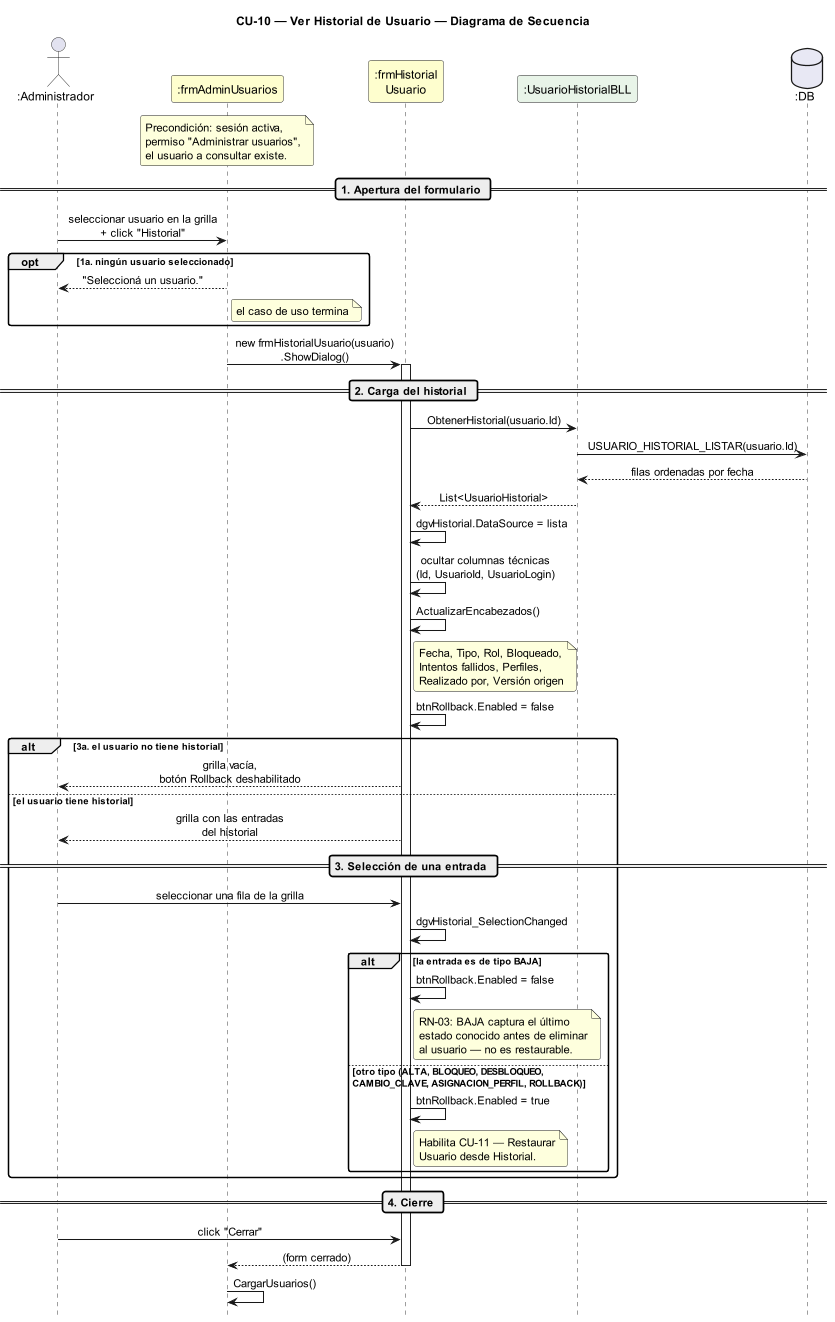

The diagram above was rendered by PlantUML. Its source (embedded in the PNG):
@startuml DiagramaSecuencia_CU10_VerHistorial

title CU-10 — Ver Historial de Usuario — Diagrama de Secuencia

skinparam shadowing false
skinparam roundcorner 6
skinparam sequenceArrowThickness 1.2
skinparam ParticipantPadding 14
skinparam sequenceMessageAlign center
hide footbox
scale 0.85

' ─────────────────────────────────────────
' Participantes en orden de aparición
' ─────────────────────────────────────────
actor       ":Administrador"       as A
participant ":frmAdminUsuarios"    as FA #FEFECE
participant ":frmHistorial\nUsuario" as FH #FEFECE
participant ":UsuarioHistorialBLL" as UH #E8F4E8
database    ":DB"                  as DB #E8E8F4

note over FA
  Precondición: sesión activa,
  permiso "Administrar usuarios",
  el usuario a consultar existe.
end note

' ─────────────────────────────────────────
' APERTURA DEL FORMULARIO
' ─────────────────────────────────────────
== 1. Apertura del formulario ==

A -> FA : seleccionar usuario en la grilla\n+ click "Historial"

opt 1a. ningún usuario seleccionado
  FA --> A : "Seleccioná un usuario."
  note right of FA : el caso de uso termina
end

FA -> FH : new frmHistorialUsuario(usuario)\n.ShowDialog()
activate FH

' ─────────────────────────────────────────
' CARGA DEL HISTORIAL
' ─────────────────────────────────────────
== 2. Carga del historial ==

FH -> UH : ObtenerHistorial(usuario.Id)
UH -> DB : USUARIO_HISTORIAL_LISTAR(usuario.Id)
DB --> UH : filas ordenadas por fecha
UH --> FH : List<UsuarioHistorial>

FH -> FH : dgvHistorial.DataSource = lista
FH -> FH : ocultar columnas técnicas\n(Id, UsuarioId, UsuarioLogin)
FH -> FH : ActualizarEncabezados()
note right of FH
  Fecha, Tipo, Rol, Bloqueado,
  Intentos fallidos, Perfiles,
  Realizado por, Versión origen
end note
FH -> FH : btnRollback.Enabled = false

alt 3a. el usuario no tiene historial
  FH --> A : grilla vacía,\nbotón Rollback deshabilitado

else el usuario tiene historial
  FH --> A : grilla con las entradas\ndel historial

  ' ─────────────────────────────────────────
  ' SELECCIÓN DE UNA ENTRADA
  ' ─────────────────────────────────────────
  == 3. Selección de una entrada ==

  A -> FH : seleccionar una fila de la grilla
  FH -> FH : dgvHistorial_SelectionChanged

  alt la entrada es de tipo BAJA
    FH -> FH : btnRollback.Enabled = false
    note right of FH
      RN-03: BAJA captura el último
      estado conocido antes de eliminar
      al usuario — no es restaurable.
    end note
  else otro tipo (ALTA, BLOQUEO, DESBLOQUEO,\nCAMBIO_CLAVE, ASIGNACION_PERFIL, ROLLBACK)
    FH -> FH : btnRollback.Enabled = true
    note right of FH
      Habilita CU-11 — Restaurar
      Usuario desde Historial.
    end note
  end
end

' ─────────────────────────────────────────
' CIERRE
' ─────────────────────────────────────────
== 4. Cierre ==

A -> FH : click "Cerrar"
FH --> FA : (form cerrado)
deactivate FH
FA -> FA : CargarUsuarios()

@enduml